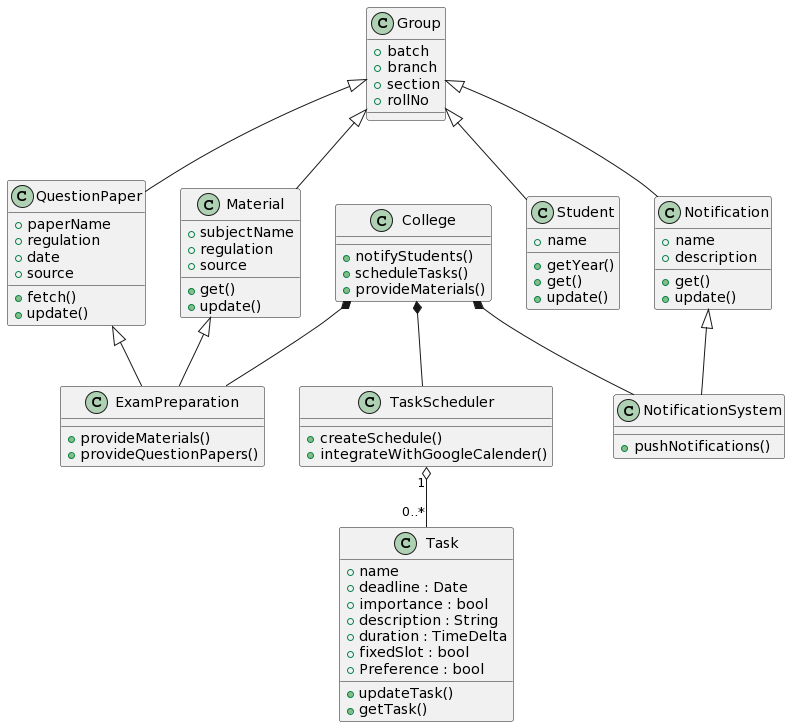

The diagram above was rendered by PlantUML. Its source (embedded in the PNG):
@startuml
class Group{
	+ batch
	+ branch
	+ section
	+ rollNo
}

class Student{
	+ name
	+ getYear()
	+ get()
	+ update()
}

class Notification{
	+ name
	+ description
	+ get()
	+ update()
}

class Material{
	+ subjectName
	+ regulation
	+ source
	+ get()
	+ update()
}

class QuestionPaper{
	+ paperName
	+ regulation
	+ date
	+ source
	+ fetch()
	+ update()
}

class Task {
	+ name
	+ deadline : Date
	+ importance : bool
	+ description : String
	+ duration : TimeDelta
	+ fixedSlot : bool
	+ Preference : bool
	+ updateTask()
	+ getTask()
}

class TaskScheduler{
	+ createSchedule()
	+ integrateWithGoogleCalender()
}

class ExamPreparation{
	+ provideMaterials()
	+ provideQuestionPapers()

}

class NotificationSystem{
	+ pushNotifications()
}

class College {
	+ notifyStudents()
	+ scheduleTasks()
	+ provideMaterials()
}


Group <|-- Student
Group <|-- Notification
Group <|-- Material 
Group <|-- QuestionPaper
Material <|-- ExamPreparation
QuestionPaper <|-- ExamPreparation

Notification <|-- NotificationSystem
TaskScheduler "1" o-- "0..*" Task

College *-- TaskScheduler
College *-- NotificationSystem
College *-- ExamPreparation
@enduml